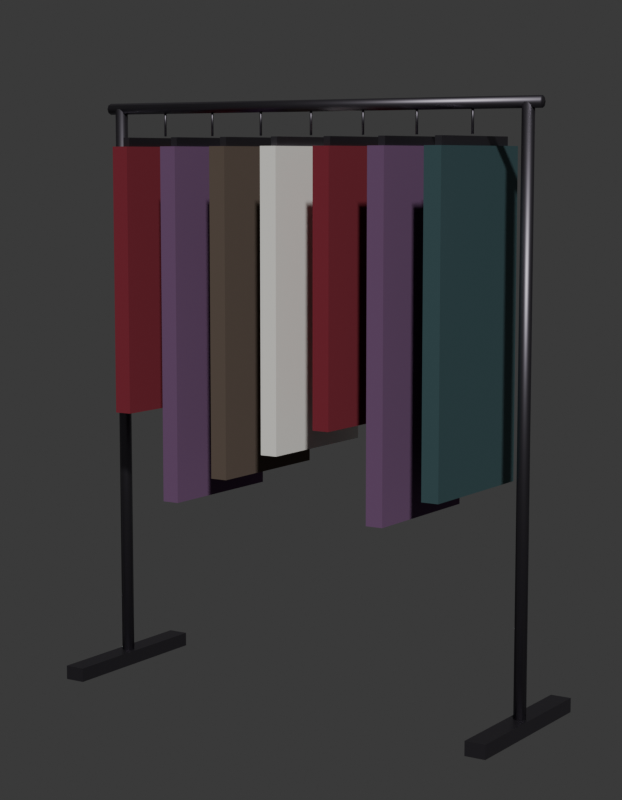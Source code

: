 # Source: SM_PRP_AraraFigurino_Blockout.blend  (saved by Blender 5.2.45; exported with 4.5.12 LTS)
import bpy
from mathutils import Matrix  # noqa: F401  (used for matrix-valued properties, if any)

bpy.ops.wm.read_factory_settings(use_empty=True)
scene = bpy.context.scene
scene.name = 'Scene'

# ---- collections
col_prp_ararafigurino = bpy.data.collections.new('PRP_AraraFigurino'); scene.collection.children.link(col_prp_ararafigurino)
col_rig = bpy.data.collections.new('Rig'); col_prp_ararafigurino.children.link(col_rig)
col_geo = bpy.data.collections.new('Geo'); col_prp_ararafigurino.children.link(col_geo)
col_sockets = bpy.data.collections.new('Sockets'); col_prp_ararafigurino.children.link(col_sockets)
col_props = bpy.data.collections.new('Props'); col_prp_ararafigurino.children.link(col_props)
col_preview = bpy.data.collections.new('_Preview'); scene.collection.children.link(col_preview)

# ---- materials (node trees are filled in below, after node groups)
mat_mat_prp_ferro = bpy.data.materials.new('MAT_PRP_Ferro')
mat_mat_prp_ferro.diffuse_color = (0.1559, 0.1441, 0.1683, 1.0)
mat_mat_prp_ferro.roughness = 0.45
mat_mat_prp_ferro.metallic = 1.0
mat_mat_prp_preto = bpy.data.materials.new('MAT_PRP_Preto')
mat_mat_prp_preto.diffuse_color = (0.006512, 0.005605, 0.009134, 1.0)
mat_mat_prp_veludo = bpy.data.materials.new('MAT_PRP_Veludo')
mat_mat_prp_veludo.diffuse_color = (0.1946, 0.01298, 0.02732, 1.0)
mat_mat_prp_veludo.roughness = 0.95
mat_mat_prp_tecido = bpy.data.materials.new('MAT_PRP_Tecido')
mat_mat_prp_tecido.diffuse_color = (0.147, 0.06848, 0.1559, 1.0)
mat_mat_prp_tecido.roughness = 0.95
mat_mat_prp_tecidogasto = bpy.data.materials.new('MAT_PRP_TecidoGasto')
mat_mat_prp_tecidogasto.diffuse_color = (0.107, 0.07819, 0.05951, 1.0)
mat_mat_prp_tecidogasto.roughness = 1.0
mat_mat_prp_marfim = bpy.data.materials.new('MAT_PRP_Marfim')
mat_mat_prp_marfim.diffuse_color = (0.8469, 0.8308, 0.7758, 1.0)
mat_mat_prp_petroleo = bpy.data.materials.new('MAT_PRP_Petroleo')
mat_mat_prp_petroleo.diffuse_color = (0.04971, 0.1022, 0.1119, 1.0)
mat_mat_prp_petroleo.roughness = 0.55
mat_mat_prp_petroleo.metallic = 0.2

# ---- material node trees
mat_mat_prp_ferro.use_nodes = True; mat_mat_prp_ferro.node_tree.nodes.clear()
_N = mat_mat_prp_ferro.node_tree.nodes; _L = mat_mat_prp_ferro.node_tree.links
n0 = _N.new('ShaderNodeBsdfPrincipled'); n0.name = 'Principled BSDF'; n0.location = (-200, 100)
n0.inputs[0].default_value = (0.1559, 0.1441, 0.1683, 1.0)
n0.inputs[1].default_value = 1.0
n0.inputs[2].default_value = 0.45
n0.inputs[10].default_value = 0.005
n1 = _N.new('ShaderNodeOutputMaterial'); n1.name = 'Material Output'; n1.location = (200, 100)
_L.new(n0.outputs[0], n1.inputs[0])
n1.is_active_output = True
mat_mat_prp_preto.use_nodes = True; mat_mat_prp_preto.node_tree.nodes.clear()
_N = mat_mat_prp_preto.node_tree.nodes; _L = mat_mat_prp_preto.node_tree.links
n0 = _N.new('ShaderNodeBsdfPrincipled'); n0.name = 'Principled BSDF'; n0.location = (-200, 100)
n0.inputs[0].default_value = (0.006512, 0.005605, 0.009134, 1.0)
n0.inputs[2].default_value = 0.4
n0.inputs[10].default_value = 0.005
n1 = _N.new('ShaderNodeOutputMaterial'); n1.name = 'Material Output'; n1.location = (200, 100)
_L.new(n0.outputs[0], n1.inputs[0])
n1.is_active_output = True
mat_mat_prp_veludo.use_nodes = True; mat_mat_prp_veludo.node_tree.nodes.clear()
_N = mat_mat_prp_veludo.node_tree.nodes; _L = mat_mat_prp_veludo.node_tree.links
n0 = _N.new('ShaderNodeBsdfPrincipled'); n0.name = 'Principled BSDF'; n0.location = (-200, 100)
n0.inputs[0].default_value = (0.1946, 0.01298, 0.02732, 1.0)
n0.inputs[2].default_value = 0.95
n0.inputs[10].default_value = 0.005
n1 = _N.new('ShaderNodeOutputMaterial'); n1.name = 'Material Output'; n1.location = (200, 100)
_L.new(n0.outputs[0], n1.inputs[0])
n1.is_active_output = True
mat_mat_prp_tecido.use_nodes = True; mat_mat_prp_tecido.node_tree.nodes.clear()
_N = mat_mat_prp_tecido.node_tree.nodes; _L = mat_mat_prp_tecido.node_tree.links
n0 = _N.new('ShaderNodeBsdfPrincipled'); n0.name = 'Principled BSDF'; n0.location = (-200, 100)
n0.inputs[0].default_value = (0.147, 0.06848, 0.1559, 1.0)
n0.inputs[2].default_value = 0.95
n0.inputs[10].default_value = 0.005
n1 = _N.new('ShaderNodeOutputMaterial'); n1.name = 'Material Output'; n1.location = (200, 100)
_L.new(n0.outputs[0], n1.inputs[0])
n1.is_active_output = True
mat_mat_prp_tecidogasto.use_nodes = True; mat_mat_prp_tecidogasto.node_tree.nodes.clear()
_N = mat_mat_prp_tecidogasto.node_tree.nodes; _L = mat_mat_prp_tecidogasto.node_tree.links
n0 = _N.new('ShaderNodeBsdfPrincipled'); n0.name = 'Principled BSDF'; n0.location = (-200, 100)
n0.inputs[0].default_value = (0.107, 0.07819, 0.05951, 1.0)
n0.inputs[2].default_value = 1.0
n0.inputs[10].default_value = 0.005
n1 = _N.new('ShaderNodeOutputMaterial'); n1.name = 'Material Output'; n1.location = (200, 100)
_L.new(n0.outputs[0], n1.inputs[0])
n1.is_active_output = True
mat_mat_prp_marfim.use_nodes = True; mat_mat_prp_marfim.node_tree.nodes.clear()
_N = mat_mat_prp_marfim.node_tree.nodes; _L = mat_mat_prp_marfim.node_tree.links
n0 = _N.new('ShaderNodeBsdfPrincipled'); n0.name = 'Principled BSDF'; n0.location = (-200, 100)
n0.inputs[0].default_value = (0.8469, 0.8308, 0.7758, 1.0)
n0.inputs[2].default_value = 0.4
n0.inputs[10].default_value = 0.005
n1 = _N.new('ShaderNodeOutputMaterial'); n1.name = 'Material Output'; n1.location = (200, 100)
_L.new(n0.outputs[0], n1.inputs[0])
n1.is_active_output = True
mat_mat_prp_petroleo.use_nodes = True; mat_mat_prp_petroleo.node_tree.nodes.clear()
_N = mat_mat_prp_petroleo.node_tree.nodes; _L = mat_mat_prp_petroleo.node_tree.links
n0 = _N.new('ShaderNodeBsdfPrincipled'); n0.name = 'Principled BSDF'; n0.location = (-200, 100)
n0.inputs[0].default_value = (0.04971, 0.1022, 0.1119, 1.0)
n0.inputs[1].default_value = 0.2
n0.inputs[2].default_value = 0.55
n0.inputs[10].default_value = 0.005
n1 = _N.new('ShaderNodeOutputMaterial'); n1.name = 'Material Output'; n1.location = (200, 100)
_L.new(n0.outputs[0], n1.inputs[0])
n1.is_active_output = True

# ---- world
world_world = bpy.data.worlds.new('World'); scene.world = world_world
world_world.use_nodes = True; world_world.node_tree.nodes.clear()
_N = world_world.node_tree.nodes; _L = world_world.node_tree.links
n0 = _N.new('ShaderNodeBackground'); n0.name = 'Background'; n0.location = (-200, 100)
n0.inputs[0].default_value = (0.05, 0.05, 0.05, 1.0)
n1 = _N.new('ShaderNodeOutputWorld'); n1.name = 'World Output'; n1.location = (200, 100)
_L.new(n0.outputs[0], n1.inputs[0])
n1.is_active_output = True
world_world.color = (0.006512, 0.005605, 0.009134)

# ---- cameras
cam_cam_frente = bpy.data.cameras.new('CAM_frente')
cam_cam_frente.type = 'ORTHO'
cam_cam_frente.ortho_scale = 2.185
cam_cam_perfil = bpy.data.cameras.new('CAM_perfil')
cam_cam_perfil.type = 'ORTHO'
cam_cam_perfil.ortho_scale = 2.185
cam_cam_costas = bpy.data.cameras.new('CAM_costas')
cam_cam_costas.type = 'ORTHO'
cam_cam_costas.ortho_scale = 2.185
cam_cam_tres_quartos = bpy.data.cameras.new('CAM_tres_quartos')
cam_cam_tres_quartos.lens = 85.0

# ---- meshes
me_sm_prp_ararafigurino = bpy.data.meshes.new('SM_PRP_AraraFigurino')
me_sm_prp_ararafigurino.from_pydata([(-0.69, -0.25, 0.045), (-0.69, -0.25, 0.005), (-0.66, 0.018, 0.04), (-0.66, 0.018, 1.66), (-0.6473, 0.01273, 0.04), (-0.6473, 0.01273, 1.66), (-0.642, 0.0, 0.04), (-0.642, 0.0, 1.66), (-0.6473, -0.01273, 0.04), (-0.6473, -0.01273, 1.66), (-0.66, -0.018, 0.04), (-0.66, -0.018, 1.66), (-0.6727, -0.01273, 0.04), (-0.6727, -0.01273, 1.66), (-0.678, 0.0, 0.04), (-0.678, 0.0, 1.66), (-0.6727, 0.01273, 0.04), (-0.6727, 0.01273, 1.66), (-0.69, 0.25, 0.005), (-0.69, 0.25, 0.045), (-0.63, -0.25, 0.005), (-0.63, -0.25, 0.045), (-0.63, 0.25, 0.005), (-0.63, 0.25, 0.045), (-0.66, -0.22, 0.04), (-0.66, -0.2023, 0.03414), (-0.66, -0.195, 0.02), (-0.66, -0.2023, 0.005858), (-0.66, -0.22, 0.0), (-0.6475, 0.2075, 0.03414), (-0.6475, -0.2075, 0.03414), (-0.6423, -0.2023, 0.02), (-0.6475, -0.2075, 0.005858), (-0.6423, 0.2023, 0.02), (-0.6475, 0.2075, 0.005858), (-0.6423, -0.22, 0.03414), (-0.635, -0.22, 0.02), (-0.6423, -0.22, 0.005858), (-0.66, 0.22, 0.0), (0.63, 0.25, 0.005), (-0.6475, -0.2325, 0.03414), (-0.6423, -0.2377, 0.02), (-0.6475, -0.2325, 0.005858), (-0.6423, 0.22, 0.005858), (-0.635, 0.22, 0.02), (-0.66, -0.2377, 0.03414), (-0.66, -0.245, 0.02), (-0.66, -0.2377, 0.005858), (-0.6423, 0.22, 0.03414), (-0.66, 0.22, 0.04), (-0.6725, -0.2325, 0.03414), (-0.6777, -0.2377, 0.02), (-0.6725, -0.2325, 0.005858), (0.6473, 0.01273, 1.66), (-0.6475, 0.2325, 0.03414), (-0.6777, -0.22, 0.03414), (-0.685, -0.22, 0.02), (-0.6777, -0.22, 0.005858), (-0.6423, 0.2377, 0.02), (-0.6475, 0.2325, 0.005858), (-0.6725, -0.2075, 0.03414), (-0.6777, -0.2023, 0.02), (-0.6725, -0.2075, 0.005858), (0.6473, 0.01273, 0.04), (0.642, 0.0, 1.66), (-0.66, 0.2377, 0.005858), (-0.66, 0.245, 0.02), (-0.66, 0.2377, 0.03414), (0.642, 0.0, 0.04), (0.6473, -0.01273, 1.66), (-0.66, 0.2023, 0.03414), (-0.66, 0.195, 0.02), (-0.66, 0.2023, 0.005858), (0.6473, -0.01273, 0.04), (0.66, -0.018, 1.66), (-0.6725, 0.2075, 0.03414), (-0.6777, 0.2023, 0.02), (-0.6725, 0.2075, 0.005858), (0.66, -0.018, 0.04), (0.6727, -0.01273, 1.66), (-0.6777, 0.22, 0.03414), (-0.685, 0.22, 0.02), (-0.6777, 0.22, 0.005858), (0.6727, -0.01273, 0.04), (0.678, 0.0, 1.66), (-0.6725, 0.2325, 0.03414), (-0.6777, 0.2377, 0.02), (-0.6725, 0.2325, 0.005858), (0.678, 0.0, 0.04), (0.6727, 0.01273, 1.66), (0.6727, 0.01273, 0.04), (0.66, 0.018, 1.66), (0.66, 0.018, 0.04), (0.63, -0.25, 0.005), (0.63, -0.25, 0.045), (0.63, 0.25, 0.045), (0.69, -0.25, 0.005), (0.69, -0.25, 0.045), (0.69, 0.25, 0.005), (0.69, 0.25, 0.045), (0.66, -0.22, 0.04), (0.66, -0.2023, 0.03414), (0.66, -0.195, 0.02), (0.66, -0.2023, 0.005858), (0.66, -0.22, 0.0), (0.6725, 0.2075, 0.03414), (0.6725, -0.2075, 0.03414), (0.6777, -0.2023, 0.02), (0.6725, -0.2075, 0.005858), (0.6777, 0.2023, 0.02), (0.6725, 0.2075, 0.005858), (0.6777, -0.22, 0.03414), (0.685, -0.22, 0.02), (0.6777, -0.22, 0.005858), (0.66, 0.22, 0.0), (-0.496, -2.336e-09, 1.66), (0.6725, -0.2325, 0.03414), (0.6777, -0.2377, 0.02), (0.6725, -0.2325, 0.005858), (0.6777, 0.22, 0.005858), (0.685, 0.22, 0.02), (0.66, -0.2377, 0.03414), (0.66, -0.245, 0.02), (0.66, -0.2377, 0.005858), (0.6777, 0.22, 0.03414), (0.66, 0.22, 0.04), (0.6475, -0.2325, 0.03414), (0.6423, -0.2377, 0.02), (0.6475, -0.2325, 0.005858), (0.7, 0.01131, 1.671), (0.6725, 0.2325, 0.03414), (0.6423, -0.22, 0.03414), (0.635, -0.22, 0.02), (0.6423, -0.22, 0.005858), (0.6777, 0.2377, 0.02), (0.6725, 0.2325, 0.005858), (0.6475, -0.2075, 0.03414), (0.6423, -0.2023, 0.02), (0.6475, -0.2075, 0.005858), (-0.7, 0.01131, 1.671), (0.7, 0.0, 1.676), (0.66, 0.2377, 0.005858), (0.66, 0.245, 0.02), (0.66, 0.2377, 0.03414), (-0.7, 0.0, 1.676), (0.7, -0.01131, 1.671), (0.66, 0.2023, 0.03414), (0.66, 0.195, 0.02), (0.66, 0.2023, 0.005858), (-0.7, -0.01131, 1.671), (0.7, -0.016, 1.66), (0.6475, 0.2075, 0.03414), (0.6423, 0.2023, 0.02), (0.6475, 0.2075, 0.005858), (-0.7, -0.016, 1.66), (0.7, -0.01131, 1.649), (0.6423, 0.22, 0.03414), (0.635, 0.22, 0.02), (0.6423, 0.22, 0.005858), (-0.7, -0.01131, 1.649), (0.7, 0.0, 1.644), (0.6475, 0.2325, 0.03414), (0.6423, 0.2377, 0.02), (0.6475, 0.2325, 0.005858), (-0.7, 0.0, 1.644), (0.7, 0.01131, 1.649), (-0.7, 0.01131, 1.649), (0.7, 0.016, 1.66), (-0.7, 0.016, 1.66), (-0.51, -0.18, 1.575), (-0.51, -0.18, 1.545), (-0.496, 2.61e-09, 1.58), (-0.5, 0.004, 1.66), (-0.5, 0.004, 1.58), (-0.504, -2.61e-09, 1.66), (-0.504, 2.336e-09, 1.58), (-0.5, -0.004, 1.66), (-0.5, -0.004, 1.58), (-0.51, 0.18, 1.545), (-0.51, 0.18, 1.575), (-0.49, -0.18, 1.545), (-0.49, -0.18, 1.575), (-0.49, 0.18, 1.545), (-0.49, 0.18, 1.575), (-0.525, -0.21, 0.8), (-0.525, -0.21, 1.55), (-0.525, 0.21, 0.8), (-0.525, 0.21, 1.55), (-0.475, -0.21, 0.8), (-0.475, -0.21, 1.55), (-0.475, 0.21, 0.8), (-0.475, 0.21, 1.55), (-0.3433, -0.18, 1.575), (-0.3433, -0.18, 1.545), (-0.3293, -2.336e-09, 1.66), (-0.3293, 2.61e-09, 1.58), (-0.3333, 0.004, 1.66), (-0.3333, 0.004, 1.58), (-0.3373, -2.61e-09, 1.66), (-0.3373, 2.336e-09, 1.58), (-0.3333, -0.004, 1.66), (-0.3333, -0.004, 1.58), (-0.3433, 0.18, 1.545), (-0.3433, 0.18, 1.575), (-0.3233, -0.18, 1.545), (-0.3233, -0.18, 1.575), (-0.3233, 0.18, 1.545), (-0.3233, 0.18, 1.575), (-0.3583, -0.21, 0.56), (-0.3583, -0.21, 1.55), (-0.3583, 0.21, 0.56), (-0.3583, 0.21, 1.55), (-0.3083, -0.21, 0.56), (-0.3083, -0.21, 1.55), (-0.3083, 0.21, 0.56), (-0.3083, 0.21, 1.55), (-0.1767, -0.18, 1.575), (-0.1767, -0.18, 1.545), (-0.1627, -2.336e-09, 1.66), (-0.1627, 2.61e-09, 1.58), (-0.1667, 0.004, 1.66), (-0.1667, 0.004, 1.58), (-0.1707, -2.61e-09, 1.66), (-0.1707, 2.336e-09, 1.58), (-0.1667, -0.004, 1.66), (-0.1667, -0.004, 1.58), (-0.1767, 0.18, 1.545), (-0.1767, 0.18, 1.575), (-0.1567, -0.18, 1.545), (-0.1567, -0.18, 1.575), (-0.1567, 0.18, 1.545), (-0.1567, 0.18, 1.575), (-0.1917, -0.21, 0.64), (-0.1917, -0.21, 1.55), (-0.1917, 0.21, 0.64), (-0.1917, 0.21, 1.55), (-0.1417, -0.21, 0.64), (-0.1417, -0.21, 1.55), (-0.1417, 0.21, 0.64), (-0.1417, 0.21, 1.55), (-0.01, -0.18, 1.575), (-0.01, -0.18, 1.545), (0.004, -2.336e-09, 1.66), (0.004, 2.61e-09, 1.58), (2.61e-09, 0.004, 1.66), (-2.336e-09, 0.004, 1.58), (-0.004, -2.61e-09, 1.66), (-0.004, 2.336e-09, 1.58), (2.336e-09, -0.004, 1.66), (-2.61e-09, -0.004, 1.58), (-0.01, 0.18, 1.545), (-0.01, 0.18, 1.575), (0.01, -0.18, 1.545), (0.01, -0.18, 1.575), (0.01, 0.18, 1.545), (0.01, 0.18, 1.575), (-0.025, -0.21, 0.72), (-0.025, -0.21, 1.55), (-0.025, 0.21, 0.72), (-0.025, 0.21, 1.55), (0.025, -0.21, 0.72), (0.025, -0.21, 1.55), (0.025, 0.21, 0.72), (0.025, 0.21, 1.55), (0.1567, -0.18, 1.575), (0.1567, -0.18, 1.545), (0.1707, -2.336e-09, 1.66), (0.1707, 2.61e-09, 1.58), (0.1667, 0.004, 1.66), (0.1667, 0.004, 1.58), (0.1627, -2.61e-09, 1.66), (0.1627, 2.336e-09, 1.58), (0.1667, -0.004, 1.66), (0.1667, -0.004, 1.58), (0.1567, 0.18, 1.545), (0.1567, 0.18, 1.575), (0.1767, -0.18, 1.545), (0.1767, -0.18, 1.575), (0.1767, 0.18, 1.545), (0.1767, 0.18, 1.575), (0.1417, -0.21, 0.8), (0.1417, -0.21, 1.55), (0.1417, 0.21, 0.8), (0.1417, 0.21, 1.55), (0.1917, -0.21, 0.8), (0.1917, -0.21, 1.55), (0.1917, 0.21, 0.8), (0.1917, 0.21, 1.55), (0.3233, -0.18, 1.575), (0.3233, -0.18, 1.545), (0.3373, -2.336e-09, 1.66), (0.3373, 2.61e-09, 1.58), (0.3333, 0.004, 1.66), (0.3333, 0.004, 1.58), (0.3293, -2.61e-09, 1.66), (0.3293, 2.336e-09, 1.58), (0.3333, -0.004, 1.66), (0.3333, -0.004, 1.58), (0.3233, 0.18, 1.545), (0.3233, 0.18, 1.575), (0.3433, -0.18, 1.545), (0.3433, -0.18, 1.575), (0.3433, 0.18, 1.545), (0.3433, 0.18, 1.575), (0.3083, -0.21, 0.56), (0.3083, -0.21, 1.55), (0.3083, 0.21, 0.56), (0.3083, 0.21, 1.55), (0.3583, -0.21, 0.56), (0.3583, -0.21, 1.55), (0.3583, 0.21, 0.56), (0.3583, 0.21, 1.55), (0.49, -0.18, 1.575), (0.49, -0.18, 1.545), (0.504, -2.336e-09, 1.66), (0.504, 2.61e-09, 1.58), (0.5, 0.004, 1.66), (0.5, 0.004, 1.58), (0.496, -2.61e-09, 1.66), (0.496, 2.336e-09, 1.58), (0.5, -0.004, 1.66), (0.5, -0.004, 1.58), (0.49, 0.18, 1.545), (0.49, 0.18, 1.575), (0.51, -0.18, 1.545), (0.51, -0.18, 1.575), (0.51, 0.18, 1.545), (0.51, 0.18, 1.575), (0.475, -0.21, 0.64), (0.475, -0.21, 1.55), (0.475, 0.21, 0.64), (0.475, 0.21, 1.55), (0.525, -0.21, 0.64), (0.525, -0.21, 1.55), (0.525, 0.21, 0.64), (0.525, 0.21, 1.55)], [], [(28, 32, 37), (26, 25, 30, 31), (2, 3, 5, 4), (35, 24, 40), (23, 19, 0, 21), (4, 5, 7, 6), (32, 31, 36, 37), (18, 22, 20, 1), (6, 7, 9, 8), (30, 24, 35), (20, 21, 0, 1), (8, 9, 11, 10), (27, 26, 31, 32), (22, 23, 21, 20), (10, 11, 13, 12), (28, 27, 32), (18, 19, 23, 22), (12, 13, 15, 14), (5, 3, 17, 15, 13, 11, 9, 7), (1, 0, 19, 18), (14, 15, 17, 16), (31, 30, 35, 36), (25, 24, 30), (16, 17, 3, 2), (2, 4, 6, 8, 10, 12, 14, 16), (37, 36, 41, 42), (36, 35, 40, 41), (28, 37, 42), (40, 24, 45), (42, 41, 46, 47), (41, 40, 45, 46), (28, 42, 47), (45, 24, 50), (47, 46, 51, 52), (46, 45, 50, 51), (28, 47, 52), (28, 52, 57), (50, 24, 55), (52, 51, 56, 57), (51, 50, 55, 56), (56, 55, 60, 61), (28, 57, 62), (55, 24, 60), (57, 56, 61, 62), (61, 60, 25, 26), (28, 62, 27), (60, 24, 25), (62, 61, 26, 27), (65, 66, 58, 59), (66, 67, 54, 58), (38, 65, 59), (67, 49, 54), (38, 59, 43), (58, 54, 48, 44), (59, 58, 44, 43), (54, 49, 48), (38, 43, 34), (48, 49, 29), (43, 44, 33, 34), (44, 48, 29, 33), (38, 34, 72), (34, 33, 71, 72), (29, 49, 70), (33, 29, 70, 71), (70, 49, 75), (38, 72, 77), (71, 70, 75, 76), (72, 71, 76, 77), (76, 75, 80, 81), (38, 77, 82), (75, 49, 80), (77, 76, 81, 82), (82, 81, 86, 87), (81, 80, 85, 86), (38, 82, 87), (80, 49, 85), (85, 49, 67), (87, 86, 66, 65), (86, 85, 67, 66), (38, 87, 65), (106, 100, 111), (101, 100, 106), (92, 91, 89, 90), (111, 100, 116), (99, 95, 94, 97), (90, 89, 84, 88), (107, 106, 111, 112), (39, 98, 96, 93), (88, 84, 79, 83), (104, 108, 113), (96, 97, 94, 93), (83, 79, 74, 78), (103, 102, 107, 108), (98, 99, 97, 96), (78, 74, 69, 73), (102, 101, 106, 107), (39, 95, 99, 98), (73, 69, 64, 68), (89, 91, 53, 64, 69, 74, 79, 84), (93, 94, 95, 39), (68, 64, 53, 63), (108, 107, 112, 113), (104, 103, 108), (63, 53, 91, 92), (92, 90, 88, 83, 78, 73, 68, 63), (104, 113, 118), (112, 111, 116, 117), (113, 112, 117, 118), (118, 117, 122, 123), (116, 100, 121), (104, 118, 123), (117, 116, 121, 122), (123, 122, 127, 128), (121, 100, 126), (104, 123, 128), (122, 121, 126, 127), (128, 127, 132, 133), (126, 100, 131), (104, 128, 133), (127, 126, 131, 132), (133, 132, 137, 138), (131, 100, 136), (104, 133, 138), (132, 131, 136, 137), (138, 137, 102, 103), (136, 100, 101), (104, 138, 103), (137, 136, 101, 102), (143, 125, 130), (141, 142, 134, 135), (142, 143, 130, 134), (114, 141, 135), (130, 125, 124), (114, 135, 119), (134, 130, 124, 120), (135, 134, 120, 119), (124, 125, 105), (114, 119, 110), (120, 124, 105, 109), (119, 120, 109, 110), (109, 105, 146, 147), (114, 110, 148), (110, 109, 147, 148), (105, 125, 146), (147, 146, 151, 152), (114, 148, 153), (146, 125, 151), (148, 147, 152, 153), (151, 125, 156), (153, 152, 157, 158), (152, 151, 156, 157), (114, 153, 158), (156, 125, 161), (158, 157, 162, 163), (157, 156, 161, 162), (114, 158, 163), (161, 125, 143), (163, 162, 142, 141), (162, 161, 143, 142), (114, 163, 141), (186, 187, 191, 190), (175, 173, 171, 177), (168, 167, 165, 166), (190, 191, 189, 188), (172, 173, 175, 174), (166, 165, 160, 164), (176, 177, 171, 115), (178, 179, 183, 182), (164, 160, 155, 159), (180, 181, 169, 170), (184, 185, 187, 186), (159, 155, 150, 154), (178, 182, 180, 170), (115, 171, 173, 172), (154, 150, 145, 149), (174, 175, 177, 176), (182, 183, 181, 180), (149, 145, 140, 144), (165, 167, 129, 140, 145, 150, 155, 160), (183, 179, 169, 181), (144, 140, 129, 139), (174, 176, 115, 172), (170, 169, 179, 178), (139, 129, 167, 168), (168, 166, 164, 159, 154, 149, 144, 139), (188, 189, 185, 184), (186, 190, 188, 184), (191, 187, 185, 189), (207, 203, 192, 205), (206, 207, 205, 204), (194, 195, 197, 196), (208, 209, 211, 210), (202, 203, 207, 206), (196, 197, 199, 198), (197, 195, 201, 199), (193, 192, 203, 202), (198, 199, 201, 200), (202, 206, 204, 193), (204, 205, 192, 193), (200, 201, 195, 194), (194, 196, 198, 200), (210, 211, 215, 214), (214, 215, 213, 212), (212, 213, 209, 208), (210, 214, 212, 208), (215, 211, 209, 213), (231, 227, 216, 229), (230, 231, 229, 228), (218, 219, 221, 220), (232, 233, 235, 234), (226, 227, 231, 230), (220, 221, 223, 222), (221, 219, 225, 223), (217, 216, 227, 226), (222, 223, 225, 224), (226, 230, 228, 217), (228, 229, 216, 217), (224, 225, 219, 218), (218, 220, 222, 224), (234, 235, 239, 238), (238, 239, 237, 236), (236, 237, 233, 232), (234, 238, 236, 232), (239, 235, 233, 237), (255, 251, 240, 253), (254, 255, 253, 252), (242, 243, 245, 244), (256, 257, 259, 258), (250, 251, 255, 254), (244, 245, 247, 246), (245, 243, 249, 247), (241, 240, 251, 250), (246, 247, 249, 248), (250, 254, 252, 241), (252, 253, 240, 241), (248, 249, 243, 242), (242, 244, 246, 248), (258, 259, 263, 262), (262, 263, 261, 260), (260, 261, 257, 256), (258, 262, 260, 256), (263, 259, 257, 261), (279, 275, 264, 277), (278, 279, 277, 276), (266, 267, 269, 268), (280, 281, 283, 282), (274, 275, 279, 278), (268, 269, 271, 270), (269, 267, 273, 271), (265, 264, 275, 274), (270, 271, 273, 272), (274, 278, 276, 265), (276, 277, 264, 265), (272, 273, 267, 266), (266, 268, 270, 272), (282, 283, 287, 286), (286, 287, 285, 284), (284, 285, 281, 280), (282, 286, 284, 280), (287, 283, 281, 285), (303, 299, 288, 301), (302, 303, 301, 300), (290, 291, 293, 292), (304, 305, 307, 306), (298, 299, 303, 302), (292, 293, 295, 294), (293, 291, 297, 295), (289, 288, 299, 298), (294, 295, 297, 296), (298, 302, 300, 289), (300, 301, 288, 289), (296, 297, 291, 290), (290, 292, 294, 296), (306, 307, 311, 310), (310, 311, 309, 308), (308, 309, 305, 304), (306, 310, 308, 304), (311, 307, 305, 309), (327, 323, 312, 325), (326, 327, 325, 324), (314, 315, 317, 316), (328, 329, 331, 330), (322, 323, 327, 326), (316, 317, 319, 318), (317, 315, 321, 319), (313, 312, 323, 322), (318, 319, 321, 320), (322, 326, 324, 313), (324, 325, 312, 313), (320, 321, 315, 314), (314, 316, 318, 320), (330, 331, 335, 334), (334, 335, 333, 332), (332, 333, 329, 328), (330, 334, 332, 328), (335, 331, 329, 333)])
me_sm_prp_ararafigurino.polygons.foreach_set('use_smooth', [1, 1, 1, 1, 0, 1, 1, 0, 1, 1, 0, 1, 1, 0, 1, 1, 0, 1, 1, 0, 1, 1, 1, 1, 1, 1, 1, 1, 1, 1, 1, 1, 1, 1, 1, 1, 1, 1, 1, 1, 1, 1, 1, 1, 1, 1, 1, 1, 1, 1, 1, 1, 1, 1, 1, 1, 1, 1, 1, 1, 1, 1, 1, 1, 1, 1, 1, 1, 1, 1, 1, 1, 1, 1, 1, 1, 1, 1, 1, 1, 1, 1, 1, 1, 0, 1, 1, 0, 1, 1, 0, 1, 1, 0, 1, 1, 0, 1, 1, 0, 1, 1, 1, 1, 1, 1, 1, 1, 1, 1, 1, 1, 1, 1, 1, 1, 1, 1, 1, 1, 1, 1, 1, 1, 1, 1, 1, 1, 1, 1, 1, 1, 1, 1, 1, 1, 1, 1, 1, 1, 1, 1, 1, 1, 1, 1, 1, 1, 1, 1, 1, 1, 1, 1, 1, 1, 1, 1, 1, 1, 0, 1, 1, 0, 1, 1, 1, 0, 1, 0, 0, 1, 0, 1, 1, 1, 0, 1, 1, 0, 1, 1, 0, 1, 1, 0, 0, 0, 0, 0, 1, 0, 0, 1, 1, 0, 1, 0, 0, 1, 1, 0, 0, 0, 0, 0, 0, 0, 1, 0, 0, 1, 1, 0, 1, 0, 0, 1, 1, 0, 0, 0, 0, 0, 0, 0, 1, 0, 0, 1, 1, 0, 1, 0, 0, 1, 1, 0, 0, 0, 0, 0, 0, 0, 1, 0, 0, 1, 1, 0, 1, 0, 0, 1, 1, 0, 0, 0, 0, 0, 0, 0, 1, 0, 0, 1, 1, 0, 1, 0, 0, 1, 1, 0, 0, 0, 0, 0, 0, 0, 1, 0, 0, 1, 1, 0, 1, 0, 0, 1, 1, 0, 0, 0, 0, 0])
me_sm_prp_ararafigurino.polygons.foreach_set('material_index', [1, 1, 0, 1, 0, 0, 1, 0, 0, 1, 0, 0, 1, 0, 0, 1, 0, 0, 0, 0, 0, 1, 1, 0, 0, 1, 1, 1, 1, 1, 1, 1, 1, 1, 1, 1, 1, 1, 1, 1, 1, 1, 1, 1, 1, 1, 1, 1, 1, 1, 1, 1, 1, 1, 1, 1, 1, 1, 1, 1, 1, 1, 1, 1, 1, 1, 1, 1, 1, 1, 1, 1, 1, 1, 1, 1, 1, 1, 1, 1, 1, 1, 0, 1, 0, 0, 1, 0, 0, 1, 0, 0, 1, 0, 0, 1, 0, 0, 0, 0, 0, 1, 1, 0, 0, 1, 1, 1, 1, 1, 1, 1, 1, 1, 1, 1, 1, 1, 1, 1, 1, 1, 1, 1, 1, 1, 1, 1, 1, 1, 1, 1, 1, 1, 1, 1, 1, 1, 1, 1, 1, 1, 1, 1, 1, 1, 1, 1, 1, 1, 1, 1, 1, 1, 1, 1, 1, 1, 1, 1, 2, 0, 0, 2, 0, 0, 0, 0, 0, 0, 2, 0, 0, 0, 0, 0, 0, 0, 0, 0, 0, 0, 0, 0, 0, 2, 2, 2, 0, 0, 0, 3, 0, 0, 0, 0, 0, 0, 0, 0, 0, 3, 3, 3, 3, 3, 0, 0, 0, 4, 0, 0, 0, 0, 0, 0, 0, 0, 0, 4, 4, 4, 4, 4, 0, 0, 0, 5, 0, 0, 0, 0, 0, 0, 0, 0, 0, 5, 5, 5, 5, 5, 0, 0, 0, 2, 0, 0, 0, 0, 0, 0, 0, 0, 0, 2, 2, 2, 2, 2, 0, 0, 0, 3, 0, 0, 0, 0, 0, 0, 0, 0, 0, 3, 3, 3, 3, 3, 0, 0, 0, 6, 0, 0, 0, 0, 0, 0, 0, 0, 0, 6, 6, 6, 6, 6])
me_sm_prp_ararafigurino.materials.append(mat_mat_prp_ferro)
me_sm_prp_ararafigurino.materials.append(mat_mat_prp_preto)
me_sm_prp_ararafigurino.materials.append(mat_mat_prp_veludo)
me_sm_prp_ararafigurino.materials.append(mat_mat_prp_tecido)
me_sm_prp_ararafigurino.materials.append(mat_mat_prp_tecidogasto)
me_sm_prp_ararafigurino.materials.append(mat_mat_prp_marfim)
me_sm_prp_ararafigurino.materials.append(mat_mat_prp_petroleo)
me_sm_prp_ararafigurino.update()

# ---- objects
ob_sm_prp_ararafigurino = bpy.data.objects.new('SM_PRP_AraraFigurino', me_sm_prp_ararafigurino)
ob_cam_frente = bpy.data.objects.new('CAM_frente', cam_cam_frente)
ob_cam_perfil = bpy.data.objects.new('CAM_perfil', cam_cam_perfil)
ob_cam_costas = bpy.data.objects.new('CAM_costas', cam_cam_costas)
ob_cam_tres_quartos = bpy.data.objects.new('CAM_tres_quartos', cam_cam_tres_quartos)

# ---- transforms, parenting, visibility, modifiers, constraints
ob_sm_prp_ararafigurino.location = (0.0, 0.0, 0.0)
ob_cam_frente.location = (0.0, -6.0, 0.85)
ob_cam_frente.rotation_euler = (1.571, -0.0, 0.0)
ob_cam_perfil.location = (-6.0, 0.0, 0.85)
ob_cam_perfil.rotation_euler = (1.571, -0.0, -1.571)
ob_cam_costas.location = (0.0, 6.0, 0.85)
ob_cam_costas.rotation_euler = (-1.571, 3.142, -0.0)
ob_cam_tres_quartos.location = (2.85, -4.37, 1.515)
ob_cam_tres_quartos.rotation_euler = (1.444, -4.674e-08, 0.5779)

# ---- collection membership
col_geo.objects.link(ob_sm_prp_ararafigurino)
col_preview.objects.link(ob_cam_frente)
col_preview.objects.link(ob_cam_perfil)
col_preview.objects.link(ob_cam_costas)
col_preview.objects.link(ob_cam_tres_quartos)

# ---- scene / render settings (as saved in the file)
scene.camera = ob_cam_tres_quartos
scene.frame_start = 1; scene.frame_end = 250; scene.frame_set(1)
scene.render.engine = 'BLENDER_WORKBENCH'
scene.render.resolution_x = 700
scene.render.resolution_y = 900
scene.render.bake_bias = 0.0
scene.render.bake_samples = 0
scene.render.compositor_device = 'GPU'
scene.eevee.use_volume_custom_range = False
scene.eevee.fast_gi_thickness_near = 0.1
scene.eevee.fast_gi_thickness_far = 0.0
scene.eevee.ray_tracing_options.screen_trace_thickness = 0.1
bpy.context.view_layer.update()

# ---- added for rendering (the .blend has no usable light): sun
light_auto_sun = bpy.data.lights.new('AutoSun', 'SUN')
light_auto_sun.energy = 3.0
light_auto_sun.angle = 0.0523599
ob_auto_sun = bpy.data.objects.new('AutoSun', light_auto_sun)
scene.collection.objects.link(ob_auto_sun)
ob_auto_sun.rotation_euler = (0.872665, 0.174533, 0.523599)
bpy.context.view_layer.update()
